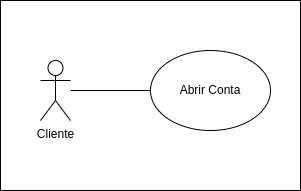

The diagram above was exported from draw.io. Its source (the exported page's mxGraphModel, read from the mxfile embedded in the PNG):
<mxGraphModel dx="1422" dy="772" grid="1" gridSize="10" guides="1" tooltips="1" connect="1" arrows="1" fold="1" page="1" pageScale="1" pageWidth="850" pageHeight="1100" math="0" shadow="0">
  <root>
    <mxCell id="0" />
    <mxCell id="1" parent="0" />
    <mxCell id="O6m24Sj9cv6edBqOx6cm-19" value="" style="rounded=0;whiteSpace=wrap;html=1;" vertex="1" parent="1">
      <mxGeometry x="10" y="100" width="300" height="190" as="geometry" />
    </mxCell>
    <mxCell id="O6m24Sj9cv6edBqOx6cm-11" style="rounded=0;orthogonalLoop=1;jettySize=auto;html=1;entryX=0;entryY=0.5;entryDx=0;entryDy=0;endArrow=none;endFill=0;" edge="1" parent="1" source="O6m24Sj9cv6edBqOx6cm-1" target="O6m24Sj9cv6edBqOx6cm-2">
      <mxGeometry relative="1" as="geometry" />
    </mxCell>
    <mxCell id="O6m24Sj9cv6edBqOx6cm-1" value="Cliente" style="shape=umlActor;verticalLabelPosition=bottom;verticalAlign=top;html=1;outlineConnect=0;" vertex="1" parent="1">
      <mxGeometry x="50" y="160" width="30" height="60" as="geometry" />
    </mxCell>
    <mxCell id="O6m24Sj9cv6edBqOx6cm-2" value="Abrir Conta" style="ellipse;whiteSpace=wrap;html=1;" vertex="1" parent="1">
      <mxGeometry x="160" y="150" width="120" height="80" as="geometry" />
    </mxCell>
  </root>
</mxGraphModel>